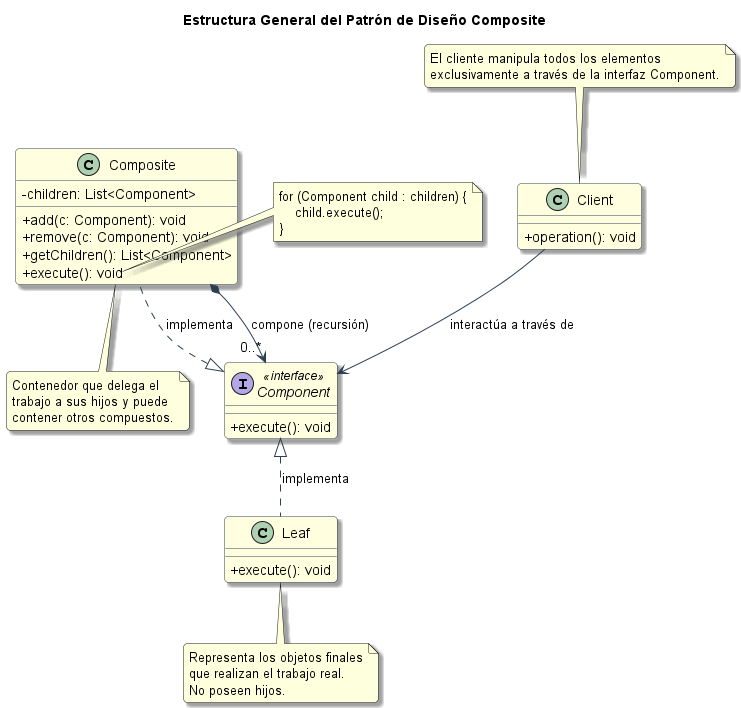

The diagram above was rendered by PlantUML. Its source (embedded in the PNG):
@startuml composite-general
skinparam classAttributeIconSize 0
skinparam monochrome false
skinparam roundcorner 8
skinparam shadowing true
skinparam handwritten false
skinparam class {
    BackgroundColor LightYellow
    ArrowColor #2C3E50
    BorderColor #2C3E50
}

title Estructura General del Patrón de Diseño Composite

interface Component <<interface>> {
    + execute(): void
}

class Leaf {
    + execute(): void
}

class Composite {
    - children: List<Component>
    + add(c: Component): void
    + remove(c: Component): void
    + getChildren(): List<Component>
    + execute(): void
}

class Client {
    + operation(): void
}

' Relaciones
Component <|.. Leaf : implementa
Component <|.. Composite : implementa
Composite *--> "0..*" Component : compone (recursión)
Client --> Component : interactúa a través de

note right of Composite::execute
  for (Component child : children) {
      child.execute();
  }
end note

note bottom of Leaf
  Representa los objetos finales
  que realizan el trabajo real.
  No poseen hijos.
end note

note bottom of Composite
  Contenedor que delega el
  trabajo a sus hijos y puede
  contener otros compuestos.
end note

note top of Client
  El cliente manipula todos los elementos
  exclusivamente a través de la interfaz Component.
end note

@enduml